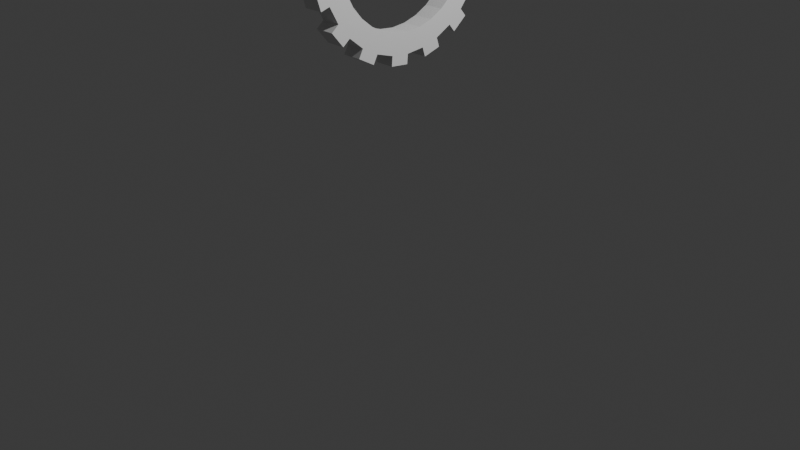 # Source: KERIS1.blend  (saved by Blender 5.2.45; exported with 4.5.12 LTS)
import bpy
from mathutils import Matrix  # noqa: F401  (used for matrix-valued properties, if any)

bpy.ops.wm.read_factory_settings(use_empty=True)
scene = bpy.context.scene
scene.name = 'Scene'

# ---- collections
col_collection = bpy.data.collections.new('Collection'); scene.collection.children.link(col_collection)

# ---- world
world_world = bpy.data.worlds.new('World'); scene.world = world_world
world_world.use_nodes = True; world_world.node_tree.nodes.clear()
_N = world_world.node_tree.nodes; _L = world_world.node_tree.links
n0 = _N.new('ShaderNodeOutputWorld'); n0.name = 'World Output'; n0.location = (200, 100)
n1 = _N.new('ShaderNodeBackground'); n1.name = 'Background'; n1.location = (-200, 100)
n1.inputs[0].default_value = (0.05088, 0.05088, 0.05088, 1.0)
_L.new(n1.outputs[0], n0.inputs[0])
n0.is_active_output = True
world_world.color = (0.05088, 0.05088, 0.05088)
world_world.sun_shadow_jitter_overblur = 0.0

# ---- cameras
cam_camera = bpy.data.cameras.new('Camera')
cam_camera.clip_end = 100.0
cam_camera.ortho_scale = 7.314

# ---- lights
light_light = bpy.data.lights.new('Light', 'POINT')
light_light.energy = 1000.0
light_light.shadow_soft_size = 0.1

# ---- meshes
me_cylinder = bpy.data.meshes.new('Cylinder')
me_cylinder.from_pydata([(0.103, 0.7887, 2.761), (-0.103, 0.7887, 2.758), (0.1055, 0.7735, 2.607), (-0.1006, 0.7735, 2.604), (0.1078, 0.7286, 2.46), (-0.0982, 0.7286, 2.456), (0.11, 0.6558, 2.323), (-0.09603, 0.6558, 2.32), (0.1119, 0.5577, 2.204), (-0.09413, 0.5577, 2.2), (0.1135, 0.4382, 2.106), (-0.09257, 0.4382, 2.102), (0.1146, 0.3018, 2.033), (-0.09141, 0.3018, 2.029), (0.1153, 0.1539, 1.988), (-0.09069, 0.1539, 1.985), (0.1156, 0.0, 1.973), (-0.09045, 0.0, 1.969), (0.1153, -0.1539, 1.988), (-0.09069, -0.1539, 1.985), (0.1146, -0.3018, 2.033), (-0.09141, -0.3018, 2.029), (0.1135, -0.4382, 2.106), (-0.09257, -0.4382, 2.102), (0.1119, -0.5577, 2.204), (-0.09413, -0.5577, 2.2), (0.11, -0.6558, 2.323), (-0.09603, -0.6558, 2.32), (0.1078, -0.7286, 2.46), (-0.0982, -0.7286, 2.456), (0.1055, -0.7735, 2.607), (-0.1006, -0.7735, 2.604), (0.103, -0.7887, 2.761), (-0.103, -0.7887, 2.758), (0.1006, -0.7735, 2.915), (-0.1055, -0.7735, 2.912), (0.0982, -0.7286, 3.063), (-0.1078, -0.7286, 3.06), (0.09603, -0.6558, 3.199), (-0.11, -0.6558, 3.196), (0.09413, -0.5577, 3.319), (-0.1119, -0.5577, 3.316), (0.09257, -0.4382, 3.417), (-0.1135, -0.4382, 3.414), (0.09141, -0.3018, 3.49), (-0.1146, -0.3018, 3.487), (0.09069, -0.1539, 3.535), (-0.1153, -0.1539, 3.531), (0.09045, 0.0, 3.55), (-0.1156, 0.0, 3.547), (0.09069, 0.1539, 3.535), (-0.1153, 0.1539, 3.531), (0.09141, 0.3018, 3.49), (-0.1146, 0.3018, 3.487), (0.09257, 0.4382, 3.417), (-0.1135, 0.4382, 3.414), (0.09413, 0.5577, 3.319), (-0.1119, 0.5577, 3.316), (0.09603, 0.6558, 3.199), (-0.11, 0.6558, 3.196), (0.0982, 0.7286, 3.063), (-0.1078, 0.7286, 3.06), (0.1006, 0.7735, 2.915), (-0.1055, 0.7735, 2.912), (-0.1206, 0.01002, 3.86), (0.08546, 0.01002, 3.863), (0.08577, 0.2051, 3.844), (-0.1203, 0.2051, 3.84), (0.1032, 1.1, 2.751), (0.1063, 1.081, 2.556), (-0.09975, 1.081, 2.553), (-0.1029, 1.1, 2.748), (-0.09616, 1.012, 2.328), (0.1099, 1.012, 2.331), (0.1126, 0.9199, 2.159), (-0.09341, 0.9199, 2.155), (-0.09051, 0.7707, 1.973), (0.1155, 0.7707, 1.977), (0.1175, 0.6192, 1.852), (-0.08853, 0.6192, 1.849), (-0.08677, 0.4118, 1.738), (0.1193, 0.4118, 1.742), (0.1202, 0.2242, 1.685), (-0.08586, 0.2242, 1.681), (-0.08549, -0.009826, 1.658), (0.1205, -0.009826, 1.662), (0.1202, -0.2049, 1.681), (-0.0858, -0.2049, 1.678), (-0.08689, -0.4299, 1.746), (0.1191, -0.4299, 1.749), (0.1177, -0.6028, 1.842), (-0.08836, -0.6028, 1.838), (-0.09074, -0.7846, 1.987), (0.1153, -0.7846, 1.991), (0.1129, -0.909, 2.142), (-0.09315, -0.909, 2.139), (-0.09645, -1.02, 2.346), (0.1096, -1.02, 2.35), (0.1066, -1.077, 2.537), (-0.09944, -1.077, 2.534), (-0.1032, -1.1, 2.768), (0.1029, -1.1, 2.771), (0.09975, -1.081, 2.966), (-0.1063, -1.081, 2.963), (-0.1099, -1.012, 3.188), (0.09616, -1.012, 3.191), (0.09341, -0.9199, 3.364), (-0.1126, -0.9199, 3.361), (-0.1155, -0.7707, 3.543), (0.09051, -0.7707, 3.546), (0.08853, -0.6192, 3.67), (-0.1175, -0.6192, 3.667), (-0.1193, -0.4118, 3.778), (0.08677, -0.4118, 3.781), (0.08586, -0.2242, 3.838), (-0.1202, -0.2242, 3.835), (-0.1191, 0.4299, 3.77), (0.08689, 0.4299, 3.773), (0.08836, 0.6028, 3.681), (-0.1177, 0.6028, 3.678), (-0.1153, 0.7846, 3.529), (0.09074, 0.7846, 3.532), (0.09315, 0.909, 3.38), (-0.1129, 0.909, 3.377), (-0.1096, 1.02, 3.17), (0.09645, 1.02, 3.173), (0.09944, 1.077, 2.985), (-0.1066, 1.077, 2.982), (0.103, 1.0, 2.761), (0.1061, 0.9808, 2.566), (-0.0999, 0.9808, 2.563), (-0.103, 1.0, 2.758), (0.1091, 0.9239, 2.379), (-0.09692, 0.9239, 2.375), (0.1119, 0.8315, 2.206), (-0.09416, 0.8315, 2.203), (0.1143, 0.7071, 2.054), (-0.09175, 0.7071, 2.051), (0.1163, 0.5556, 1.93), (-0.08977, 0.5556, 1.927), (0.1177, 0.3827, 1.838), (-0.0883, 0.3827, 1.834), (0.1186, 0.1951, 1.781), (-0.08739, 0.1951, 1.777), (0.1189, 0.0, 1.761), (-0.08708, 0.0, 1.758), (0.1186, -0.1951, 1.781), (-0.08739, -0.1951, 1.777), (0.1177, -0.3827, 1.838), (-0.0883, -0.3827, 1.834), (0.1163, -0.5556, 1.93), (-0.08977, -0.5556, 1.927), (0.1143, -0.7071, 2.054), (-0.09175, -0.7071, 2.051), (0.1119, -0.8315, 2.206), (-0.09416, -0.8315, 2.203), (0.1091, -0.9239, 2.379), (-0.09692, -0.9239, 2.375), (0.1061, -0.9808, 2.566), (-0.0999, -0.9808, 2.563), (0.103, -1.0, 2.761), (-0.103, -1.0, 2.758), (0.0999, -0.9808, 2.956), (-0.1061, -0.9808, 2.953), (0.09692, -0.9239, 3.144), (-0.1091, -0.9239, 3.141), (0.09416, -0.8315, 3.317), (-0.1119, -0.8315, 3.314), (0.09175, -0.7071, 3.468), (-0.1143, -0.7071, 3.465), (0.08977, -0.5556, 3.593), (-0.1163, -0.5556, 3.589), (0.0883, -0.3827, 3.685), (-0.1177, -0.3827, 3.682), (0.08739, -0.1951, 3.742), (-0.1186, -0.1951, 3.739), (0.08708, 0.0, 3.761), (-0.1189, 0.0, 3.758), (0.08739, 0.1951, 3.742), (-0.1186, 0.1951, 3.739), (0.0883, 0.3827, 3.685), (-0.1177, 0.3827, 3.682), (0.08977, 0.5556, 3.593), (-0.1163, 0.5556, 3.589), (0.09175, 0.7071, 3.468), (-0.1143, 0.7071, 3.465), (0.09416, 0.8315, 3.317), (-0.1119, 0.8315, 3.314), (0.09692, 0.9239, 3.144), (-0.1091, 0.9239, 3.141), (0.0999, 0.9808, 2.956), (-0.1061, 0.9808, 2.953)], [], [(128, 129, 69, 68), (129, 132, 133, 130), (147, 145, 84, 87), (134, 136, 137, 135), (181, 180, 117, 116), (138, 140, 141, 139), (144, 146, 86, 85), (142, 144, 145, 143), (162, 163, 103, 102), (146, 148, 149, 147), (145, 144, 85, 84), (150, 152, 153, 151), (163, 161, 100, 103), (154, 156, 157, 155), (160, 162, 102, 101), (158, 160, 161, 159), (161, 160, 101, 100), (162, 164, 165, 163), (142, 143, 83, 82), (166, 168, 169, 167), (143, 141, 80, 83), (170, 172, 173, 171), (140, 142, 82, 81), (174, 176, 177, 175), (178, 179, 67, 66), (178, 180, 181, 179), (158, 159, 99, 98), (182, 184, 185, 183), (141, 140, 81, 80), (186, 188, 189, 187), (5, 7, 6, 4), (159, 157, 96, 99), (190, 128, 131, 191), (3, 5, 4, 2), (65, 66, 67, 64), (176, 178, 66, 65), (179, 177, 64, 67), (177, 176, 65, 64), (68, 69, 70, 71), (73, 74, 75, 72), (77, 78, 79, 76), (81, 82, 83, 80), (85, 86, 87, 84), (89, 90, 91, 88), (93, 94, 95, 92), (97, 98, 99, 96), (101, 102, 103, 100), (105, 106, 107, 104), (109, 110, 111, 108), (113, 114, 115, 112), (117, 118, 119, 116), (121, 122, 123, 120), (125, 126, 127, 124), (180, 182, 118, 117), (146, 147, 87, 86), (130, 131, 71, 70), (183, 181, 116, 119), (165, 164, 105, 104), (131, 128, 68, 71), (182, 183, 119, 118), (164, 166, 106, 105), (129, 130, 70, 69), (167, 165, 104, 107), (149, 148, 89, 88), (166, 167, 107, 106), (148, 150, 90, 89), (185, 184, 121, 120), (151, 149, 88, 91), (133, 132, 73, 72), (184, 186, 122, 121), (150, 151, 91, 90), (132, 134, 74, 73), (187, 185, 120, 123), (169, 168, 109, 108), (135, 133, 72, 75), (186, 187, 123, 122), (168, 170, 110, 109), (134, 135, 75, 74), (171, 169, 108, 111), (153, 152, 93, 92), (170, 171, 111, 110), (152, 154, 94, 93), (189, 188, 125, 124), (155, 153, 92, 95), (137, 136, 77, 76), (188, 190, 126, 125), (154, 155, 95, 94), (136, 138, 78, 77), (191, 189, 124, 127), (173, 172, 113, 112), (139, 137, 76, 79), (190, 191, 127, 126), (172, 174, 114, 113), (138, 139, 79, 78), (175, 173, 112, 115), (157, 156, 97, 96), (174, 175, 115, 114), (156, 158, 98, 97), (0, 2, 129, 128), (3, 1, 131, 130), (2, 4, 132, 129), (5, 3, 130, 133), (4, 6, 134, 132), (7, 5, 133, 135), (6, 8, 136, 134), (9, 7, 135, 137), (8, 10, 138, 136), (11, 9, 137, 139), (10, 12, 140, 138), (13, 11, 139, 141), (12, 14, 142, 140), (15, 13, 141, 143), (14, 16, 144, 142), (17, 15, 143, 145), (16, 18, 146, 144), (19, 17, 145, 147), (18, 20, 148, 146), (21, 19, 147, 149), (20, 22, 150, 148), (23, 21, 149, 151), (22, 24, 152, 150), (25, 23, 151, 153), (24, 26, 154, 152), (27, 25, 153, 155), (26, 28, 156, 154), (29, 27, 155, 157), (28, 30, 158, 156), (31, 29, 157, 159), (30, 32, 160, 158), (33, 31, 159, 161), (32, 34, 162, 160), (35, 33, 161, 163), (34, 36, 164, 162), (37, 35, 163, 165), (36, 38, 166, 164), (39, 37, 165, 167), (38, 40, 168, 166), (41, 39, 167, 169), (40, 42, 170, 168), (43, 41, 169, 171), (42, 44, 172, 170), (45, 43, 171, 173), (44, 46, 174, 172), (47, 45, 173, 175), (46, 48, 176, 174), (49, 47, 175, 177), (48, 50, 178, 176), (51, 49, 177, 179), (50, 52, 180, 178), (53, 51, 179, 181), (52, 54, 182, 180), (55, 53, 181, 183), (54, 56, 184, 182), (57, 55, 183, 185), (56, 58, 186, 184), (59, 57, 185, 187), (58, 60, 188, 186), (61, 59, 187, 189), (60, 62, 190, 188), (63, 61, 189, 191), (62, 0, 128, 190), (1, 63, 191, 131), (7, 9, 8, 6), (9, 11, 10, 8), (11, 13, 12, 10), (13, 15, 14, 12), (15, 17, 16, 14), (17, 19, 18, 16), (19, 21, 20, 18), (21, 23, 22, 20), (23, 25, 24, 22), (25, 27, 26, 24), (27, 29, 28, 26), (29, 31, 30, 28), (31, 33, 32, 30), (33, 35, 34, 32), (35, 37, 36, 34), (37, 39, 38, 36), (39, 41, 40, 38), (41, 43, 42, 40), (43, 45, 44, 42), (45, 47, 46, 44), (47, 49, 48, 46), (49, 51, 50, 48), (51, 53, 52, 50), (53, 55, 54, 52), (55, 57, 56, 54), (57, 59, 58, 56), (59, 61, 60, 58), (61, 63, 62, 60), (63, 1, 0, 62), (1, 3, 2, 0)])
_uv = me_cylinder.uv_layers.new(name='UVMap')
_uv.uv.foreach_set('vector', [0.75, 0.49, 0.7968, 0.4854, 0.7968, 0.4854, 0.75, 0.49, 0.9688, 0.5, 0.9375, 0.5, 0.9375, 1.0, 0.9688, 1.0, 0.4854, 0.2032, 0.49, 0.25, 0.49, 0.25, 0.4854, 0.2032, 0.9062, 0.5, 0.875, 0.5, 0.875, 1.0, 0.9062, 1.0, 0.1875, 1.0, 0.1875, 0.5, 0.1875, 0.5, 0.1875, 1.0, 0.8438, 0.5, 0.8125, 0.5, 0.8125, 1.0, 0.8438, 1.0, 0.99, 0.25, 0.9854, 0.2032, 0.9854, 0.2032, 0.99, 0.25, 0.7812, 0.5, 0.75, 0.5, 0.75, 1.0, 0.7812, 1.0, 0.4688, 0.5, 0.4688, 1.0, 0.4688, 1.0, 0.4688, 0.5, 0.7188, 0.5, 0.6875, 0.5, 0.6875, 1.0, 0.7188, 1.0, 0.75, 1.0, 0.75, 0.5, 0.75, 0.5, 0.75, 1.0, 0.6562, 0.5, 0.625, 0.5, 0.625, 1.0, 0.6562, 1.0, 0.2032, 0.01461, 0.25, 0.01, 0.25, 0.01, 0.2032, 0.01461, 0.5938, 0.5, 0.5625, 0.5, 0.5625, 1.0, 0.5938, 1.0, 0.75, 0.01, 0.7032, 0.01461, 0.7032, 0.01461, 0.75, 0.01, 0.5312, 0.5, 0.5, 0.5, 0.5, 1.0, 0.5312, 1.0, 0.5, 1.0, 0.5, 0.5, 0.5, 0.5, 0.5, 1.0, 0.4688, 0.5, 0.4375, 0.5, 0.4375, 1.0, 0.4688, 1.0, 0.7812, 0.5, 0.7812, 1.0, 0.7812, 1.0, 0.7812, 0.5, 0.4062, 0.5, 0.375, 0.5, 0.375, 1.0, 0.4062, 1.0, 0.4854, 0.2968, 0.4717, 0.3418, 0.4717, 0.3418, 0.4854, 0.2968, 0.3438, 0.5, 0.3125, 0.5, 0.3125, 1.0, 0.3438, 1.0, 0.9717, 0.3418, 0.9854, 0.2968, 0.9854, 0.2968, 0.9717, 0.3418, 0.2812, 0.5, 0.25, 0.5, 0.25, 1.0, 0.2812, 1.0, 0.2188, 0.5, 0.2188, 1.0, 0.2188, 1.0, 0.2188, 0.5, 0.2188, 0.5, 0.1875, 0.5, 0.1875, 1.0, 0.2188, 1.0, 0.5312, 0.5, 0.5312, 1.0, 0.5312, 1.0, 0.5312, 0.5, 0.1562, 0.5, 0.125, 0.5, 0.125, 1.0, 0.1562, 1.0, 0.8125, 1.0, 0.8125, 0.5, 0.8125, 0.5, 0.8125, 1.0, 0.09375, 0.5, 0.0625, 0.5, 0.0625, 1.0, 0.09375, 1.0, 0.3224, 0.4249, 0.3552, 0.4074, 0.8552, 0.4074, 0.8224, 0.4249, 0.2968, 0.01461, 0.3418, 0.02827, 0.3418, 0.02827, 0.2968, 0.01461, 0.03125, 0.5, 0.0, 0.5, 0.0, 1.0, 0.03125, 1.0, 0.2869, 0.4356, 0.3224, 0.4249, 0.8224, 0.4249, 0.7869, 0.4356, 0.25, 0.5, 0.2188, 0.5, 0.2188, 1.0, 0.25, 1.0, 0.51, 0.25, 0.5146, 0.2968, 0.5146, 0.2968, 0.51, 0.25, 0.01461, 0.2968, 0.01, 0.25, 0.01, 0.25, 0.01461, 0.2968, 0.25, 1.0, 0.25, 0.5, 0.25, 0.5, 0.25, 1.0, 1.0, 0.5, 0.9688, 0.5, 0.9688, 1.0, 1.0, 1.0, 0.9375, 0.5, 0.9062, 0.5, 0.9062, 1.0, 0.9375, 1.0, 0.875, 0.5, 0.8438, 0.5, 0.8438, 1.0, 0.875, 1.0, 0.8125, 0.5, 0.7812, 0.5, 0.7812, 1.0, 0.8125, 1.0, 0.75, 0.5, 0.7188, 0.5, 0.7188, 1.0, 0.75, 1.0, 0.6875, 0.5, 0.6562, 0.5, 0.6562, 1.0, 0.6875, 1.0, 0.625, 0.5, 0.5938, 0.5, 0.5938, 1.0, 0.625, 1.0, 0.5625, 0.5, 0.5312, 0.5, 0.5312, 1.0, 0.5625, 1.0, 0.5, 0.5, 0.4688, 0.5, 0.4688, 1.0, 0.5, 1.0, 0.4375, 0.5, 0.4062, 0.5, 0.4062, 1.0, 0.4375, 1.0, 0.375, 0.5, 0.3438, 0.5, 0.3438, 1.0, 0.375, 1.0, 0.3125, 0.5, 0.2812, 0.5, 0.2812, 1.0, 0.3125, 1.0, 0.1875, 0.5, 0.1562, 0.5, 0.1562, 1.0, 0.1875, 1.0, 0.125, 0.5, 0.09375, 0.5, 0.09375, 1.0, 0.125, 1.0, 0.0625, 0.5, 0.03125, 0.5, 0.03125, 1.0, 0.0625, 1.0, 0.5283, 0.3418, 0.5504, 0.3833, 0.5504, 0.3833, 0.5283, 0.3418, 0.7188, 0.5, 0.7188, 1.0, 0.7188, 1.0, 0.7188, 0.5, 0.2968, 0.4854, 0.25, 0.49, 0.25, 0.49, 0.2968, 0.4854, 0.05045, 0.3833, 0.02827, 0.3418, 0.02827, 0.3418, 0.05045, 0.3833, 0.4375, 1.0, 0.4375, 0.5, 0.4375, 0.5, 0.4375, 1.0, 0.0, 1.0, 0.0, 0.5, 0.0, 0.5, 0.0, 1.0, 0.1562, 0.5, 0.1562, 1.0, 0.1562, 1.0, 0.1562, 0.5, 0.6582, 0.02827, 0.6167, 0.05045, 0.6167, 0.05045, 0.6582, 0.02827, 0.9688, 0.5, 0.9688, 1.0, 0.9688, 1.0, 0.9688, 0.5, 0.1167, 0.05045, 0.1582, 0.02827, 0.1582, 0.02827, 0.1167, 0.05045, 0.6875, 1.0, 0.6875, 0.5, 0.6875, 0.5, 0.6875, 1.0, 0.4062, 0.5, 0.4062, 1.0, 0.4062, 1.0, 0.4062, 0.5, 0.9717, 0.1582, 0.9496, 0.1167, 0.9496, 0.1167, 0.9717, 0.1582, 0.125, 1.0, 0.125, 0.5, 0.125, 0.5, 0.125, 1.0, 0.4496, 0.1167, 0.4717, 0.1582, 0.4717, 0.1582, 0.4496, 0.1167, 0.9375, 1.0, 0.9375, 0.5, 0.9375, 0.5, 0.9375, 1.0, 0.5803, 0.4197, 0.6167, 0.4496, 0.6167, 0.4496, 0.5803, 0.4197, 0.6562, 0.5, 0.6562, 1.0, 0.6562, 1.0, 0.6562, 0.5, 0.8418, 0.4717, 0.8833, 0.4496, 0.8833, 0.4496, 0.8418, 0.4717, 0.1167, 0.4496, 0.08029, 0.4197, 0.08029, 0.4197, 0.1167, 0.4496, 0.375, 1.0, 0.375, 0.5, 0.375, 0.5, 0.375, 1.0, 0.3833, 0.4496, 0.3418, 0.4717, 0.3418, 0.4717, 0.3833, 0.4496, 0.09375, 0.5, 0.09375, 1.0, 0.09375, 1.0, 0.09375, 0.5, 0.5803, 0.08029, 0.5504, 0.1167, 0.5504, 0.1167, 0.5803, 0.08029, 0.9062, 0.5, 0.9062, 1.0, 0.9062, 1.0, 0.9062, 0.5, 0.05045, 0.1167, 0.08029, 0.08029, 0.08029, 0.08029, 0.05045, 0.1167, 0.625, 1.0, 0.625, 0.5, 0.625, 0.5, 0.625, 1.0, 0.3438, 0.5, 0.3438, 1.0, 0.3438, 1.0, 0.3438, 0.5, 0.9197, 0.08029, 0.8833, 0.05045, 0.8833, 0.05045, 0.9197, 0.08029, 0.0625, 1.0, 0.0625, 0.5, 0.0625, 0.5, 0.0625, 1.0, 0.3833, 0.05045, 0.4197, 0.08029, 0.4197, 0.08029, 0.3833, 0.05045, 0.875, 1.0, 0.875, 0.5, 0.875, 0.5, 0.875, 1.0, 0.6582, 0.4717, 0.7032, 0.4854, 0.7032, 0.4854, 0.6582, 0.4717, 0.5938, 0.5, 0.5938, 1.0, 0.5938, 1.0, 0.5938, 0.5, 0.9197, 0.4197, 0.9496, 0.3833, 0.9496, 0.3833, 0.9197, 0.4197, 0.2032, 0.4854, 0.1582, 0.4717, 0.1582, 0.4717, 0.2032, 0.4854, 0.3125, 1.0, 0.3125, 0.5, 0.3125, 0.5, 0.3125, 1.0, 0.4496, 0.3833, 0.4197, 0.4197, 0.4197, 0.4197, 0.4496, 0.3833, 0.03125, 0.5, 0.03125, 1.0, 0.03125, 1.0, 0.03125, 0.5, 0.5283, 0.1582, 0.5146, 0.2032, 0.5146, 0.2032, 0.5283, 0.1582, 0.8438, 0.5, 0.8438, 1.0, 0.8438, 1.0, 0.8438, 0.5, 0.01461, 0.2032, 0.02827, 0.1582, 0.02827, 0.1582, 0.01461, 0.2032, 0.5625, 1.0, 0.5625, 0.5, 0.5625, 0.5, 0.5625, 1.0, 0.2812, 0.5, 0.2812, 1.0, 0.2812, 1.0, 0.2812, 0.5, 0.8418, 0.02827, 0.7968, 0.01461, 0.7968, 0.01461, 0.8418, 0.02827, 0.75, 0.4393, 0.7869, 0.4356, 0.7968, 0.4854, 0.75, 0.49, 0.2869, 0.4356, 0.25, 0.4393, 0.25, 0.49, 0.2968, 0.4854, 0.7869, 0.4356, 0.8224, 0.4249, 0.8418, 0.4717, 0.7968, 0.4854, 0.3224, 0.4249, 0.2869, 0.4356, 0.2968, 0.4854, 0.3418, 0.4717, 0.8224, 0.4249, 0.8552, 0.4074, 0.8833, 0.4496, 0.8418, 0.4717, 0.3552, 0.4074, 0.3224, 0.4249, 0.3418, 0.4717, 0.3833, 0.4496, 0.8552, 0.4074, 0.8838, 0.3838, 0.9197, 0.4197, 0.8833, 0.4496, 0.3838, 0.3838, 0.3552, 0.4074, 0.3833, 0.4496, 0.4197, 0.4197, 0.8838, 0.3838, 0.9074, 0.3552, 0.9496, 0.3833, 0.9197, 0.4197, 0.4074, 0.3552, 0.3838, 0.3838, 0.4197, 0.4197, 0.4496, 0.3833, 0.9074, 0.3552, 0.9249, 0.3224, 0.9717, 0.3418, 0.9496, 0.3833, 0.4249, 0.3224, 0.4074, 0.3552, 0.4496, 0.3833, 0.4717, 0.3418, 0.9249, 0.3224, 0.9356, 0.2869, 0.9854, 0.2968, 0.9717, 0.3418, 0.4356, 0.2869, 0.4249, 0.3224, 0.4717, 0.3418, 0.4854, 0.2968, 0.9356, 0.2869, 0.9393, 0.25, 0.99, 0.25, 0.9854, 0.2968, 0.4393, 0.25, 0.4356, 0.2869, 0.4854, 0.2968, 0.49, 0.25, 0.9393, 0.25, 0.9356, 0.2131, 0.9854, 0.2032, 0.99, 0.25, 0.4356, 0.2131, 0.4393, 0.25, 0.49, 0.25, 0.4854, 0.2032, 0.9356, 0.2131, 0.9249, 0.1776, 0.9717, 0.1582, 0.9854, 0.2032, 0.4249, 0.1776, 0.4356, 0.2131, 0.4854, 0.2032, 0.4717, 0.1582, 0.9249, 0.1776, 0.9074, 0.1448, 0.9496, 0.1167, 0.9717, 0.1582, 0.4074, 0.1448, 0.4249, 0.1776, 0.4717, 0.1582, 0.4496, 0.1167, 0.9074, 0.1448, 0.8838, 0.1162, 0.9197, 0.08029, 0.9496, 0.1167, 0.3838, 0.1162, 0.4074, 0.1448, 0.4496, 0.1167, 0.4197, 0.08029, 0.8838, 0.1162, 0.8552, 0.09262, 0.8833, 0.05045, 0.9197, 0.08029, 0.3552, 0.09262, 0.3838, 0.1162, 0.4197, 0.08029, 0.3833, 0.05045, 0.8552, 0.09262, 0.8224, 0.07512, 0.8418, 0.02827, 0.8833, 0.05045, 0.3224, 0.07512, 0.3552, 0.09262, 0.3833, 0.05045, 0.3418, 0.02827, 0.8224, 0.07512, 0.7869, 0.06435, 0.7968, 0.01461, 0.8418, 0.02827, 0.2869, 0.06435, 0.3224, 0.07512, 0.3418, 0.02827, 0.2968, 0.01461, 0.7869, 0.06435, 0.75, 0.06072, 0.75, 0.01, 0.7968, 0.01461, 0.25, 0.06072, 0.2869, 0.06435, 0.2968, 0.01461, 0.25, 0.01, 0.75, 0.06072, 0.7131, 0.06435, 0.7032, 0.01461, 0.75, 0.01, 0.2131, 0.06435, 0.25, 0.06072, 0.25, 0.01, 0.2032, 0.01461, 0.7131, 0.06435, 0.6776, 0.07512, 0.6582, 0.02827, 0.7032, 0.01461, 0.1776, 0.07512, 0.2131, 0.06435, 0.2032, 0.01461, 0.1582, 0.02827, 0.6776, 0.07512, 0.6448, 0.09262, 0.6167, 0.05045, 0.6582, 0.02827, 0.1448, 0.09262, 0.1776, 0.07512, 0.1582, 0.02827, 0.1167, 0.05045, 0.6448, 0.09262, 0.6162, 0.1162, 0.5803, 0.08029, 0.6167, 0.05045, 0.1162, 0.1162, 0.1448, 0.09262, 0.1167, 0.05045, 0.08029, 0.08029, 0.6162, 0.1162, 0.5926, 0.1448, 0.5504, 0.1167, 0.5803, 0.08029, 0.09262, 0.1448, 0.1162, 0.1162, 0.08029, 0.08029, 0.05045, 0.1167, 0.5926, 0.1448, 0.5751, 0.1776, 0.5283, 0.1582, 0.5504, 0.1167, 0.07512, 0.1776, 0.09262, 0.1448, 0.05045, 0.1167, 0.02827, 0.1582, 0.5751, 0.1776, 0.5644, 0.2131, 0.5146, 0.2032, 0.5283, 0.1582, 0.06435, 0.2131, 0.07512, 0.1776, 0.02827, 0.1582, 0.01461, 0.2032, 0.5644, 0.2131, 0.5607, 0.25, 0.51, 0.25, 0.5146, 0.2032, 0.06072, 0.25, 0.06435, 0.2131, 0.01461, 0.2032, 0.01, 0.25, 0.5607, 0.25, 0.5644, 0.2869, 0.5146, 0.2968, 0.51, 0.25, 0.06435, 0.2869, 0.06072, 0.25, 0.01, 0.25, 0.01461, 0.2968, 0.5644, 0.2869, 0.5751, 0.3224, 0.5283, 0.3418, 0.5146, 0.2968, 0.07512, 0.3224, 0.06435, 0.2869, 0.01461, 0.2968, 0.02827, 0.3418, 0.5751, 0.3224, 0.5926, 0.3552, 0.5504, 0.3833, 0.5283, 0.3418, 0.09262, 0.3552, 0.07512, 0.3224, 0.02827, 0.3418, 0.05045, 0.3833, 0.5926, 0.3552, 0.6162, 0.3838, 0.5803, 0.4197, 0.5504, 0.3833, 0.1162, 0.3838, 0.09262, 0.3552, 0.05045, 0.3833, 0.08029, 0.4197, 0.6162, 0.3838, 0.6448, 0.4074, 0.6167, 0.4496, 0.5803, 0.4197, 0.1448, 0.4074, 0.1162, 0.3838, 0.08029, 0.4197, 0.1167, 0.4496, 0.6448, 0.4074, 0.6776, 0.4249, 0.6582, 0.4717, 0.6167, 0.4496, 0.1776, 0.4249, 0.1448, 0.4074, 0.1167, 0.4496, 0.1582, 0.4717, 0.6776, 0.4249, 0.7131, 0.4356, 0.7032, 0.4854, 0.6582, 0.4717, 0.2131, 0.4356, 0.1776, 0.4249, 0.1582, 0.4717, 0.2032, 0.4854, 0.7131, 0.4356, 0.75, 0.4393, 0.75, 0.49, 0.7032, 0.4854, 0.25, 0.4393, 0.2131, 0.4356, 0.2032, 0.4854, 0.25, 0.49, 0.3552, 0.4074, 0.3838, 0.3838, 0.8838, 0.3838, 0.8552, 0.4074, 0.3838, 0.3838, 0.4074, 0.3552, 0.9074, 0.3552, 0.8838, 0.3838, 0.4074, 0.3552, 0.4249, 0.3224, 0.9249, 0.3224, 0.9074, 0.3552, 0.4249, 0.3224, 0.4356, 0.2869, 0.9356, 0.2869, 0.9249, 0.3224, 0.4356, 0.2869, 0.4393, 0.25, 0.9393, 0.25, 0.9356, 0.2869, 0.4393, 0.25, 0.4356, 0.2131, 0.9356, 0.2131, 0.9393, 0.25, 0.4356, 0.2131, 0.4249, 0.1776, 0.9249, 0.1776, 0.9356, 0.2131, 0.4249, 0.1776, 0.4074, 0.1448, 0.9074, 0.1448, 0.9249, 0.1776, 0.4074, 0.1448, 0.3838, 0.1162, 0.8838, 0.1162, 0.9074, 0.1448, 0.3838, 0.1162, 0.3552, 0.09262, 0.8552, 0.09262, 0.8838, 0.1162, 0.3552, 0.09262, 0.3224, 0.07512, 0.8224, 0.07512, 0.8552, 0.09262, 0.3224, 0.07512, 0.2869, 0.06435, 0.7869, 0.06435, 0.8224, 0.07512, 0.2869, 0.06435, 0.25, 0.06072, 0.75, 0.06072, 0.7869, 0.06435, 0.25, 0.06072, 0.2131, 0.06435, 0.7131, 0.06435, 0.75, 0.06072, 0.2131, 0.06435, 0.1776, 0.07512, 0.6776, 0.07512, 0.7131, 0.06435, 0.1776, 0.07512, 0.1448, 0.09262, 0.6448, 0.09262, 0.6776, 0.07512, 0.1448, 0.09262, 0.1162, 0.1162, 0.6162, 0.1162, 0.6448, 0.09262, 0.1162, 0.1162, 0.09262, 0.1448, 0.5926, 0.1448, 0.6162, 0.1162, 0.09262, 0.1448, 0.07512, 0.1776, 0.5751, 0.1776, 0.5926, 0.1448, 0.07512, 0.1776, 0.06435, 0.2131, 0.5644, 0.2131, 0.5751, 0.1776, 0.06435, 0.2131, 0.06072, 0.25, 0.5607, 0.25, 0.5644, 0.2131, 0.06072, 0.25, 0.06435, 0.2869, 0.5644, 0.2869, 0.5607, 0.25, 0.06435, 0.2869, 0.07512, 0.3224, 0.5751, 0.3224, 0.5644, 0.2869, 0.07512, 0.3224, 0.09262, 0.3552, 0.5926, 0.3552, 0.5751, 0.3224, 0.09262, 0.3552, 0.1162, 0.3838, 0.6162, 0.3838, 0.5926, 0.3552, 0.1162, 0.3838, 0.1448, 0.4074, 0.6448, 0.4074, 0.6162, 0.3838, 0.1448, 0.4074, 0.1776, 0.4249, 0.6776, 0.4249, 0.6448, 0.4074, 0.1776, 0.4249, 0.2131, 0.4356, 0.7131, 0.4356, 0.6776, 0.4249, 0.2131, 0.4356, 0.25, 0.4393, 0.75, 0.4393, 0.7131, 0.4356, 0.25, 0.4393, 0.2869, 0.4356, 0.7869, 0.4356, 0.75, 0.4393])
me_cylinder.update()

# ---- objects
ob_light = bpy.data.objects.new('Light', light_light)
ob_camera = bpy.data.objects.new('Camera', cam_camera)
ob_cylinder = bpy.data.objects.new('Cylinder', me_cylinder)

# ---- transforms, parenting, visibility, modifiers, constraints
ob_light.location = (4.076, 1.005, 5.904)
ob_light.rotation_euler = (0.6503, 0.05522, 1.866)
ob_light.lock_rotations_4d = False
ob_light.empty_display_type = 'ARROWS'
ob_light.color = (0.0, 0.0, 0.0, 0.0)
ob_light.lineart.crease_threshold = 0.0
ob_camera.location = (7.359, -6.926, 4.958)
ob_camera.rotation_euler = (1.109, 0.0, 0.8149)
ob_camera.lock_rotations_4d = False
ob_camera.empty_display_type = 'ARROWS'
ob_camera.color = (0.0, 0.0, 0.0, 0.0)
ob_camera.display_type = 'WIRE'
ob_camera.lineart.crease_threshold = 0.0
ob_cylinder.location = (0.0, 0.0, 0.0)

# ---- collection membership
col_collection.objects.link(ob_light)
col_collection.objects.link(ob_camera)
col_collection.objects.link(ob_cylinder)

# ---- scene / render settings (as saved in the file)
scene.camera = ob_camera
scene.frame_start = 1; scene.frame_end = 250; scene.frame_set(1)
scene.render.engine = 'BLENDER_EEVEE_NEXT'
scene.render.bake_bias = 0.0
scene.render.bake_samples = 0
scene.render.compositor_device = 'GPU'
scene.eevee.use_volume_custom_range = False
scene.eevee.fast_gi_thickness_near = 0.1
scene.eevee.fast_gi_thickness_far = 0.0
scene.eevee.ray_tracing_options.screen_trace_thickness = 0.1
bpy.context.view_layer.update()
